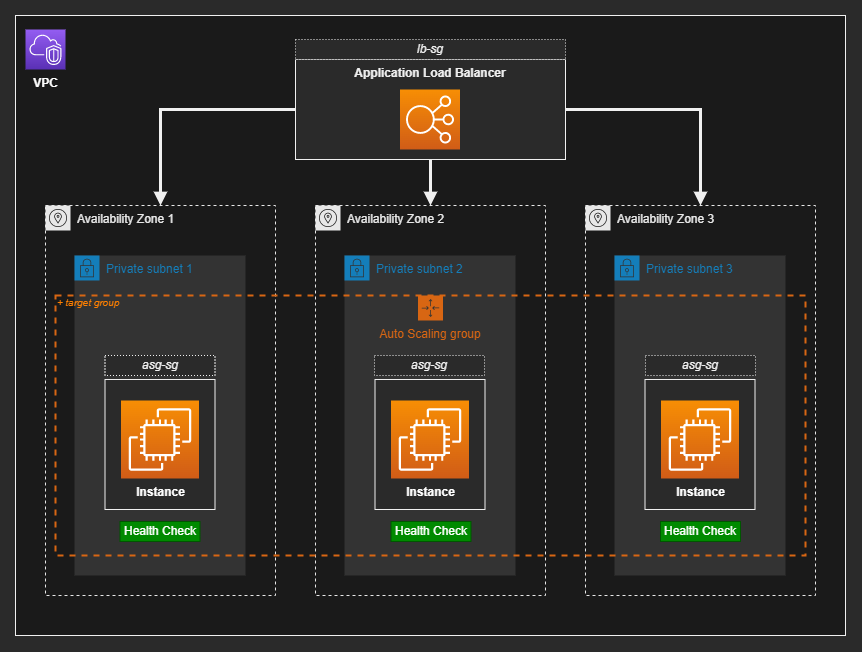

The diagram above was exported from draw.io. Its source (the exported page's mxGraphModel, read from the mxfile embedded in the PNG):
<mxGraphModel dx="1585" dy="1914" grid="1" gridSize="10" guides="1" tooltips="1" connect="1" arrows="1" fold="1" page="0" pageScale="1" pageWidth="1100" pageHeight="850" math="0" shadow="0">
  <root>
    <mxCell id="0" />
    <mxCell id="1" parent="0" />
    <mxCell id="fM30o6IjkzXxwqTY1PKk-15" value="" style="rounded=0;whiteSpace=wrap;html=1;verticalAlign=top;fontStyle=1;fillColor=#1A1A1A;" parent="1" vertex="1">
      <mxGeometry x="-60" y="-990" width="830" height="620" as="geometry" />
    </mxCell>
    <mxCell id="fM30o6IjkzXxwqTY1PKk-7" value="Availability Zone 2" style="sketch=0;outlineConnect=0;gradientColor=none;html=1;whiteSpace=wrap;fontSize=12;fontStyle=0;shape=mxgraph.aws4.group;grIcon=mxgraph.aws4.group_availability_zone;strokeColor=#E8E8E8;fillColor=none;verticalAlign=top;align=left;spacingLeft=30;fontColor=#E8E8E8;dashed=1;" parent="1" vertex="1">
      <mxGeometry x="240" y="-800" width="230" height="390" as="geometry" />
    </mxCell>
    <mxCell id="fM30o6IjkzXxwqTY1PKk-20" style="edgeStyle=orthogonalEdgeStyle;rounded=0;orthogonalLoop=1;jettySize=auto;html=1;endArrow=block;endFill=1;strokeWidth=3;" parent="1" source="ixzRv7R_ScsTzMEvwVDS-9" target="fM30o6IjkzXxwqTY1PKk-7" edge="1">
      <mxGeometry relative="1" as="geometry" />
    </mxCell>
    <mxCell id="fM30o6IjkzXxwqTY1PKk-29" style="edgeStyle=orthogonalEdgeStyle;rounded=0;orthogonalLoop=1;jettySize=auto;html=1;endArrow=block;endFill=1;strokeWidth=3;" parent="1" source="ixzRv7R_ScsTzMEvwVDS-9" target="fM30o6IjkzXxwqTY1PKk-2" edge="1">
      <mxGeometry relative="1" as="geometry" />
    </mxCell>
    <mxCell id="fM30o6IjkzXxwqTY1PKk-30" style="edgeStyle=orthogonalEdgeStyle;rounded=0;orthogonalLoop=1;jettySize=auto;html=1;endArrow=block;endFill=1;strokeWidth=3;" parent="1" source="ixzRv7R_ScsTzMEvwVDS-9" target="fM30o6IjkzXxwqTY1PKk-11" edge="1">
      <mxGeometry relative="1" as="geometry" />
    </mxCell>
    <mxCell id="ixzRv7R_ScsTzMEvwVDS-9" value="Application Load Balancer" style="rounded=0;whiteSpace=wrap;html=1;verticalAlign=top;fontStyle=1" parent="1" vertex="1">
      <mxGeometry x="220" y="-946" width="270" height="100" as="geometry" />
    </mxCell>
    <mxCell id="ixzRv7R_ScsTzMEvwVDS-6" value="" style="sketch=0;points=[[0,0,0],[0.25,0,0],[0.5,0,0],[0.75,0,0],[1,0,0],[0,1,0],[0.25,1,0],[0.5,1,0],[0.75,1,0],[1,1,0],[0,0.25,0],[0,0.5,0],[0,0.75,0],[1,0.25,0],[1,0.5,0],[1,0.75,0]];outlineConnect=0;fontColor=#FFFFFF;gradientColor=#F78E04;gradientDirection=north;fillColor=#D05C17;strokeColor=#ffffff;dashed=0;verticalLabelPosition=bottom;verticalAlign=top;align=center;html=1;fontSize=12;fontStyle=1;aspect=fixed;shape=mxgraph.aws4.resourceIcon;resIcon=mxgraph.aws4.elastic_load_balancing;" parent="1" vertex="1">
      <mxGeometry x="324.5" y="-916" width="60" height="60" as="geometry" />
    </mxCell>
    <mxCell id="fM30o6IjkzXxwqTY1PKk-18" value="VPC" style="sketch=0;points=[[0,0,0],[0.25,0,0],[0.5,0,0],[0.75,0,0],[1,0,0],[0,1,0],[0.25,1,0],[0.5,1,0],[0.75,1,0],[1,1,0],[0,0.25,0],[0,0.5,0],[0,0.75,0],[1,0.25,0],[1,0.5,0],[1,0.75,0]];outlineConnect=0;fontColor=#FFFFFF;gradientColor=#945DF2;gradientDirection=north;fillColor=#5A30B5;strokeColor=#ffffff;dashed=0;verticalLabelPosition=bottom;verticalAlign=top;align=center;html=1;fontSize=12;fontStyle=1;aspect=fixed;shape=mxgraph.aws4.resourceIcon;resIcon=mxgraph.aws4.vpc;labelPosition=center;" parent="1" vertex="1">
      <mxGeometry x="-49.99999999999997" y="-976" width="40" height="40" as="geometry" />
    </mxCell>
    <mxCell id="fM30o6IjkzXxwqTY1PKk-23" value="lb-sg" style="rounded=0;whiteSpace=wrap;html=1;fontStyle=2;dashed=1;dashPattern=1 2;" parent="1" vertex="1">
      <mxGeometry x="220" y="-966" width="270" height="20" as="geometry" />
    </mxCell>
    <mxCell id="fM30o6IjkzXxwqTY1PKk-8" value="Private subnet 2" style="points=[[0,0],[0.25,0],[0.5,0],[0.75,0],[1,0],[1,0.25],[1,0.5],[1,0.75],[1,1],[0.75,1],[0.5,1],[0.25,1],[0,1],[0,0.75],[0,0.5],[0,0.25]];outlineConnect=0;gradientColor=none;html=1;whiteSpace=wrap;fontSize=12;fontStyle=0;container=1;pointerEvents=0;collapsible=0;recursiveResize=0;shape=mxgraph.aws4.group;grIcon=mxgraph.aws4.group_security_group;grStroke=0;strokeColor=#147EBA;fillColor=#333333;verticalAlign=top;align=left;spacingLeft=30;fontColor=#147EBA;dashed=0;" parent="1" vertex="1">
      <mxGeometry x="269" y="-750" width="171" height="320" as="geometry" />
    </mxCell>
    <mxCell id="fM30o6IjkzXxwqTY1PKk-9" value="" style="rounded=0;whiteSpace=wrap;html=1;" parent="fM30o6IjkzXxwqTY1PKk-8" vertex="1">
      <mxGeometry x="30.5" y="124" width="110" height="130" as="geometry" />
    </mxCell>
    <mxCell id="fM30o6IjkzXxwqTY1PKk-10" value="Instance" style="sketch=0;points=[[0,0,0],[0.25,0,0],[0.5,0,0],[0.75,0,0],[1,0,0],[0,1,0],[0.25,1,0],[0.5,1,0],[0.75,1,0],[1,1,0],[0,0.25,0],[0,0.5,0],[0,0.75,0],[1,0.25,0],[1,0.5,0],[1,0.75,0]];outlineConnect=0;fontColor=#FFFFFF;gradientColor=#F78E04;gradientDirection=north;fillColor=#D05C17;strokeColor=#ffffff;dashed=0;verticalLabelPosition=bottom;verticalAlign=top;align=center;html=1;fontSize=12;fontStyle=1;aspect=fixed;shape=mxgraph.aws4.resourceIcon;resIcon=mxgraph.aws4.ec2;" parent="fM30o6IjkzXxwqTY1PKk-8" vertex="1">
      <mxGeometry x="46.5" y="145" width="78" height="78" as="geometry" />
    </mxCell>
    <mxCell id="fM30o6IjkzXxwqTY1PKk-16" value="Health Check" style="rounded=0;whiteSpace=wrap;html=1;fillColor=#008a00;fontColor=#ffffff;strokeColor=#005700;" parent="fM30o6IjkzXxwqTY1PKk-8" vertex="1">
      <mxGeometry x="46.5" y="266" width="80" height="20" as="geometry" />
    </mxCell>
    <mxCell id="fM30o6IjkzXxwqTY1PKk-2" value="Availability Zone 1" style="sketch=0;outlineConnect=0;gradientColor=none;html=1;whiteSpace=wrap;fontSize=12;fontStyle=0;shape=mxgraph.aws4.group;grIcon=mxgraph.aws4.group_availability_zone;strokeColor=#E8E8E8;fillColor=none;verticalAlign=top;align=left;spacingLeft=30;fontColor=#E8E8E8;dashed=1;" parent="1" vertex="1">
      <mxGeometry x="-30" y="-800" width="230" height="390" as="geometry" />
    </mxCell>
    <mxCell id="fM30o6IjkzXxwqTY1PKk-4" value="Private subnet 1" style="points=[[0,0],[0.25,0],[0.5,0],[0.75,0],[1,0],[1,0.25],[1,0.5],[1,0.75],[1,1],[0.75,1],[0.5,1],[0.25,1],[0,1],[0,0.75],[0,0.5],[0,0.25]];outlineConnect=0;gradientColor=none;html=1;whiteSpace=wrap;fontSize=12;fontStyle=0;container=1;pointerEvents=0;collapsible=0;recursiveResize=0;shape=mxgraph.aws4.group;grIcon=mxgraph.aws4.group_security_group;grStroke=0;strokeColor=#147EBA;fillColor=#333333;verticalAlign=top;align=left;spacingLeft=30;fontColor=#147EBA;dashed=0;" parent="1" vertex="1">
      <mxGeometry x="-1" y="-750" width="171" height="320" as="geometry" />
    </mxCell>
    <mxCell id="fM30o6IjkzXxwqTY1PKk-5" value="" style="rounded=0;whiteSpace=wrap;html=1;" parent="fM30o6IjkzXxwqTY1PKk-4" vertex="1">
      <mxGeometry x="30.5" y="124" width="110" height="130" as="geometry" />
    </mxCell>
    <mxCell id="fM30o6IjkzXxwqTY1PKk-17" value="Health Check" style="rounded=0;whiteSpace=wrap;html=1;fillColor=#008a00;fontColor=#ffffff;strokeColor=#005700;" parent="fM30o6IjkzXxwqTY1PKk-4" vertex="1">
      <mxGeometry x="45.5" y="266" width="80" height="20" as="geometry" />
    </mxCell>
    <mxCell id="ixzRv7R_ScsTzMEvwVDS-10" value="Instance" style="sketch=0;points=[[0,0,0],[0.25,0,0],[0.5,0,0],[0.75,0,0],[1,0,0],[0,1,0],[0.25,1,0],[0.5,1,0],[0.75,1,0],[1,1,0],[0,0.25,0],[0,0.5,0],[0,0.75,0],[1,0.25,0],[1,0.5,0],[1,0.75,0]];outlineConnect=0;fontColor=#FFFFFF;gradientColor=#F78E04;gradientDirection=north;fillColor=#D05C17;strokeColor=#ffffff;dashed=0;verticalLabelPosition=bottom;verticalAlign=top;align=center;html=1;fontSize=12;fontStyle=1;aspect=fixed;shape=mxgraph.aws4.resourceIcon;resIcon=mxgraph.aws4.ec2;" parent="fM30o6IjkzXxwqTY1PKk-4" vertex="1">
      <mxGeometry x="46.5" y="145" width="78" height="78" as="geometry" />
    </mxCell>
    <mxCell id="fM30o6IjkzXxwqTY1PKk-11" value="Availability Zone 3" style="sketch=0;outlineConnect=0;gradientColor=none;html=1;whiteSpace=wrap;fontSize=12;fontStyle=0;shape=mxgraph.aws4.group;grIcon=mxgraph.aws4.group_availability_zone;strokeColor=#E8E8E8;fillColor=none;verticalAlign=top;align=left;spacingLeft=30;fontColor=#E8E8E8;dashed=1;" parent="1" vertex="1">
      <mxGeometry x="510" y="-800" width="230" height="390" as="geometry" />
    </mxCell>
    <mxCell id="fM30o6IjkzXxwqTY1PKk-12" value="Private subnet 3" style="points=[[0,0],[0.25,0],[0.5,0],[0.75,0],[1,0],[1,0.25],[1,0.5],[1,0.75],[1,1],[0.75,1],[0.5,1],[0.25,1],[0,1],[0,0.75],[0,0.5],[0,0.25]];outlineConnect=0;gradientColor=none;html=1;whiteSpace=wrap;fontSize=12;fontStyle=0;container=1;pointerEvents=0;collapsible=0;recursiveResize=0;shape=mxgraph.aws4.group;grIcon=mxgraph.aws4.group_security_group;grStroke=0;strokeColor=#147EBA;fillColor=#333333;verticalAlign=top;align=left;spacingLeft=30;fontColor=#147EBA;dashed=0;" parent="1" vertex="1">
      <mxGeometry x="539" y="-750" width="171" height="320" as="geometry" />
    </mxCell>
    <mxCell id="fM30o6IjkzXxwqTY1PKk-13" value="" style="rounded=0;whiteSpace=wrap;html=1;" parent="fM30o6IjkzXxwqTY1PKk-12" vertex="1">
      <mxGeometry x="30.5" y="124" width="110" height="130" as="geometry" />
    </mxCell>
    <mxCell id="fM30o6IjkzXxwqTY1PKk-14" value="Instance" style="sketch=0;points=[[0,0,0],[0.25,0,0],[0.5,0,0],[0.75,0,0],[1,0,0],[0,1,0],[0.25,1,0],[0.5,1,0],[0.75,1,0],[1,1,0],[0,0.25,0],[0,0.5,0],[0,0.75,0],[1,0.25,0],[1,0.5,0],[1,0.75,0]];outlineConnect=0;fontColor=#FFFFFF;gradientColor=#F78E04;gradientDirection=north;fillColor=#D05C17;strokeColor=#ffffff;dashed=0;verticalLabelPosition=bottom;verticalAlign=top;align=center;html=1;fontSize=12;fontStyle=1;aspect=fixed;shape=mxgraph.aws4.resourceIcon;resIcon=mxgraph.aws4.ec2;" parent="fM30o6IjkzXxwqTY1PKk-12" vertex="1">
      <mxGeometry x="46.5" y="145" width="78" height="78" as="geometry" />
    </mxCell>
    <mxCell id="eXsJ3-BHv-ZGqikBtPma-4" value="Auto Scaling group" style="points=[[0,0],[0.25,0],[0.5,0],[0.75,0],[1,0],[1,0.25],[1,0.5],[1,0.75],[1,1],[0.75,1],[0.5,1],[0.25,1],[0,1],[0,0.75],[0,0.5],[0,0.25]];outlineConnect=0;gradientColor=none;html=1;whiteSpace=wrap;fontSize=12;fontStyle=0;container=1;pointerEvents=0;collapsible=0;recursiveResize=0;shape=mxgraph.aws4.groupCenter;grIcon=mxgraph.aws4.group_auto_scaling_group;grStroke=1;strokeColor=#D86613;fillColor=none;verticalAlign=top;align=center;fontColor=#D86613;dashed=1;spacingTop=25;strokeWidth=2;" parent="1" vertex="1">
      <mxGeometry x="-20" y="-710" width="750" height="260" as="geometry" />
    </mxCell>
    <mxCell id="eXsJ3-BHv-ZGqikBtPma-2" value="Health Check" style="rounded=0;whiteSpace=wrap;html=1;fillColor=#008a00;fontColor=#ffffff;strokeColor=#005700;" parent="1" vertex="1">
      <mxGeometry x="585" y="-484" width="80" height="20" as="geometry" />
    </mxCell>
    <mxCell id="fM30o6IjkzXxwqTY1PKk-24" value="asg-sg" style="rounded=0;whiteSpace=wrap;html=1;fontStyle=2;dashed=1;dashPattern=1 2;" parent="1" vertex="1">
      <mxGeometry x="570" y="-650" width="110" height="20" as="geometry" />
    </mxCell>
    <mxCell id="fM30o6IjkzXxwqTY1PKk-26" value="asg-sg" style="rounded=0;whiteSpace=wrap;html=1;fontStyle=2;dashed=1;dashPattern=1 2;" parent="1" vertex="1">
      <mxGeometry x="29.5" y="-650" width="110" height="20" as="geometry" />
    </mxCell>
    <mxCell id="fM30o6IjkzXxwqTY1PKk-25" value="asg-sg" style="rounded=0;whiteSpace=wrap;html=1;fontStyle=2;dashed=1;dashPattern=1 2;" parent="1" vertex="1">
      <mxGeometry x="299" y="-650" width="110" height="20" as="geometry" />
    </mxCell>
    <mxCell id="Kog99vvhESXjKJ8h65bu-8" value="+ target group" style="text;html=1;strokeColor=none;fillColor=none;align=center;verticalAlign=middle;whiteSpace=wrap;rounded=0;fontStyle=2;fontColor=#FF8000;fontSize=10;" vertex="1" parent="1">
      <mxGeometry x="-27" y="-718" width="80" height="30" as="geometry" />
    </mxCell>
  </root>
</mxGraphModel>